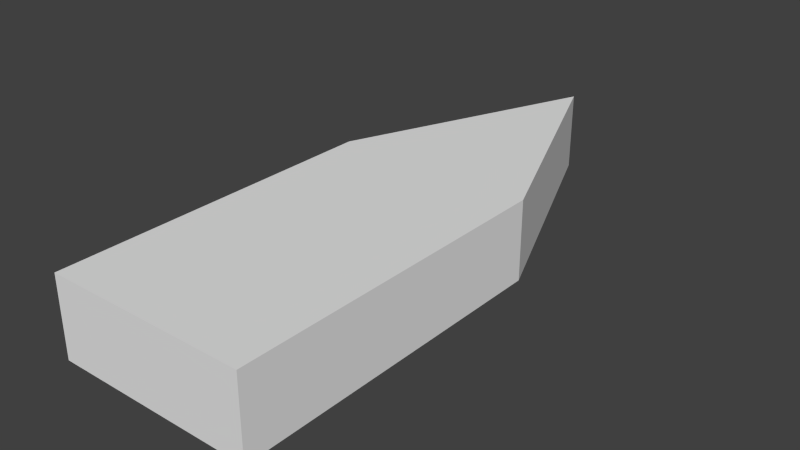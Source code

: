 # Source: flesha.blend  (saved by Blender 2.74.0; exported with 4.5.12 LTS)
import bpy
from mathutils import Matrix  # noqa: F401  (used for matrix-valued properties, if any)

bpy.ops.wm.read_factory_settings(use_empty=True)
scene = bpy.context.scene
scene.name = 'Scene'

# ---- collections
col_collection_1 = bpy.data.collections.new('Collection 1'); scene.collection.children.link(col_collection_1)

# ---- world
world_world = bpy.data.worlds.new('World'); scene.world = world_world
world_world.color = (0.05088, 0.05088, 0.05088)
world_world.use_sun_shadow = False
world_world.sun_shadow_jitter_overblur = 0.0
world_world.cycles.sampling_method = 'MANUAL'
world_world.cycles.sample_map_resolution = 256

# ---- meshes
me_cube_001 = bpy.data.meshes.new('Cube.001')
me_cube_001.from_pydata([(-1.164, 0.8359, -1.0), (-1.164, 0.8359, 1.0), (0.8359, 0.8359, -1.0), (0.8359, 0.8359, 1.0), (-1.164, -2.463, -1.0), (-1.164, -2.463, 1.0), (0.8359, -2.463, -1.0), (0.8359, -2.463, 1.0), (-0.1641, 3.255, -1.0), (-0.1641, 3.255, 1.0)], [], [(3, 7, 6, 2), (7, 5, 4, 6), (5, 1, 0, 4), (0, 2, 6, 4), (5, 7, 3, 1), (3, 2, 8, 9), (2, 0, 8), (0, 1, 9, 8), (1, 3, 9)])
_uv = me_cube_001.uv_layers.new(name='UVMap')
_uv.uv.foreach_set('vector', [0.5097, 0.8227, 0.5097, 0.4114, 0.7645, 0.4114, 0.7645, 0.8227, 3.038e-08, 1.0, 0.0, 0.7457, 0.2548, 0.7457, 0.2548, 1.0, 0.5097, 0.4114, 0.5097, 1.515e-08, 0.7645, 0.0, 0.7645, 0.4114, 0.0, 0.0, 0.2548, 0.0, 0.2548, 0.4194, 7.595e-09, 0.4194, 0.5097, 0.4194, 0.2548, 0.4194, 0.2548, 0.0, 0.5097, 0.0, 0.2548, 0.4194, 0.5097, 0.4194, 0.5097, 0.7457, 0.2548, 0.7457, 1.0, 0.3327, 0.7645, 0.2356, 1.0, 0.0, 0.0, 0.4194, 0.2548, 0.4194, 0.2548, 0.7457, 4.557e-08, 0.7457, 0.7645, 0.4299, 1.0, 0.3327, 1.0, 0.6654])
me_cube_001.use_remesh_preserve_volume = False
me_cube_001.use_remesh_preserve_attributes = False
me_cube_001.use_mirror_vertex_groups = False
me_cube_001.update()

# ---- objects
ob_cube = bpy.data.objects.new('Cube', me_cube_001)

# ---- transforms, parenting, visibility, modifiers, constraints
ob_cube.location = (0.0, 0.0, 0.0)
ob_cube.scale = (0.4472, 0.4472, 0.1768)
ob_cube.lineart.crease_threshold = 0.0

# ---- collection membership
col_collection_1.objects.link(ob_cube)

# ---- scene / render settings (as saved in the file)
scene.frame_start = 1; scene.frame_end = 250; scene.frame_set(1)
scene.render.engine = 'BLENDER_EEVEE_NEXT'
scene.render.resolution_percentage = 50
scene.render.dither_intensity = 0.0
scene.cycles.use_denoising = False
scene.cycles.samples = 10
scene.cycles.sampling_pattern = 'TABULATED_SOBOL'
scene.cycles.light_sampling_threshold = 0.0
scene.cycles.use_adaptive_sampling = False
scene.cycles.use_light_tree = False
scene.cycles.blur_glossy = 0.0
scene.cycles.pixel_filter_type = 'GAUSSIAN'
scene.cycles.sample_clamp_indirect = 0.0
scene.view_settings.view_transform = 'Standard'
scene.unit_settings.scale_length = 0.01
bpy.context.view_layer.update()

# ---- added for rendering (the .blend has no active camera and no usable light): camera, sun
cam_auto = bpy.data.cameras.new('AutoCamera')
cam_auto.lens = 50.0
cam_auto.sensor_width = 36.0
cam_auto.clip_end = 1000.0
ob_auto_camera = bpy.data.objects.new('AutoCamera', cam_auto)
scene.collection.objects.link(ob_auto_camera)
ob_auto_camera.location = (2.45436, -2.85633, 2.02219)
ob_auto_camera.rotation_euler = (1.09748, -7.21219e-08, 0.694738)
scene.camera = ob_auto_camera
light_auto_sun = bpy.data.lights.new('AutoSun', 'SUN')
light_auto_sun.energy = 3.0
light_auto_sun.angle = 0.0523599
ob_auto_sun = bpy.data.objects.new('AutoSun', light_auto_sun)
scene.collection.objects.link(ob_auto_sun)
ob_auto_sun.rotation_euler = (0.872665, 0.174533, 0.523599)
bpy.context.view_layer.update()
